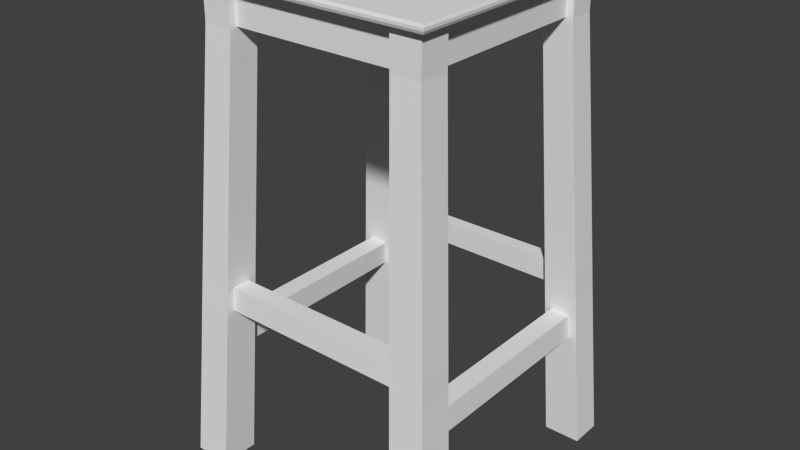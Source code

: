 # Source: tabouret.blend  (saved by Blender 2.77.0; exported with 4.5.12 LTS)
import bpy
from mathutils import Matrix  # noqa: F401  (used for matrix-valued properties, if any)

bpy.ops.wm.read_factory_settings(use_empty=True)
scene = bpy.context.scene
scene.name = 'Scene'

# ---- collections
col_collection_1 = bpy.data.collections.new('Collection 1'); scene.collection.children.link(col_collection_1)

# ---- materials (node trees are filled in below, after node groups)
mat_material = bpy.data.materials.new('Material')
mat_material.alpha_threshold = 0.0
mat_material.use_transparent_shadow = False
mat_material.roughness = 0.5
mat_material.line_color = (0.0, 0.0, 0.0, 1.0)

# ---- material node trees

# ---- world
world_world = bpy.data.worlds.new('World'); scene.world = world_world
world_world.color = (0.05088, 0.05088, 0.05088)
world_world.use_sun_shadow = False
world_world.sun_shadow_jitter_overblur = 0.0
world_world.cycles.sampling_method = 'NONE'
world_world.cycles.sample_map_resolution = 256

# ---- meshes
me_cube = bpy.data.meshes.new('Cube')
me_cube.from_pydata([(1.0, 1.0, -2.173), (1.0, -1.0, -2.173), (-1.0, -1.0, -2.173), (-1.0, 1.0, -2.173), (1.0, 1.0, 1.0), (1.0, -1.0, 1.0), (-1.0, -1.0, 1.0), (-1.0, 1.0, 1.0), (0.942, 1.0, -2.173), (-0.942, 1.0, -2.173), (0.942, -1.0, -2.173), (-0.942, -1.0, -2.173), (0.942, 1.0, 1.0), (-0.942, 1.0, 1.0), (0.942, -1.0, 1.0), (-0.942, -1.0, 1.0), (1.0, -0.9392, -2.173), (-1.0, -0.9392, -2.173), (1.0, -0.9392, 1.0), (-1.0, -0.9392, 1.0), (0.942, -0.9392, 1.0), (-0.942, -0.9392, 1.0), (0.942, -0.9392, -2.173), (-0.942, -0.9392, -2.173), (-1.0, 0.9331, -2.173), (-1.0, 0.9331, 1.0), (0.942, 0.9331, -2.173), (-0.942, 0.9331, -2.173), (1.0, 0.9331, -2.173), (1.0, 0.9331, 1.0), (0.942, 0.9331, 1.0), (-0.942, 0.9331, 1.0), (1.0, 0.7159, -2.173), (1.0, 0.7159, 1.0), (0.942, 0.7159, 1.0), (-0.942, 0.7159, 1.0), (-1.0, 0.7159, -2.173), (-1.0, 0.7159, 1.0), (0.942, 0.7159, -2.173), (-0.942, 0.7159, -2.173), (1.0, -0.6895, -2.173), (1.0, -0.6895, 1.0), (0.942, -0.6895, 1.0), (-0.942, -0.6895, 1.0), (-1.0, -0.6895, -2.173), (-1.0, -0.6895, 1.0), (0.942, -0.6895, -2.173), (-0.942, -0.6895, -2.173), (-0.6933, 1.0, -2.173), (-0.6933, -1.0, -2.173), (-0.6933, 1.0, 1.0), (-0.6933, -1.0, 1.0), (-0.6933, -0.9392, -2.173), (-0.6933, -0.9392, 1.0), (-0.6933, 0.9331, 1.0), (-0.6933, 0.9331, -2.173), (-0.6933, 0.7159, 1.0), (-0.6933, 0.7159, -2.173), (-0.6933, -0.6895, 1.0), (-0.6933, -0.6895, -2.173), (0.6958, -0.9392, 1.0), (0.6958, 0.9331, 1.0), (0.6958, 0.7159, 1.0), (0.6958, -0.6895, 1.0), (0.6958, 1.0, -2.173), (0.6958, -1.0, -2.173), (0.6958, 1.0, 1.0), (0.6958, -1.0, 1.0), (0.6958, -0.9392, -2.173), (0.6958, 0.9331, -2.173), (0.6958, 0.7159, -2.173), (0.6958, -0.6895, -2.173), (-0.8846, 1.0, -2.173), (-0.8846, -1.0, -2.173), (-0.8846, 1.0, 1.0), (-0.8846, -1.0, 1.0), (-0.8846, -0.9392, -2.173), (-0.8846, 0.9331, -2.173), (-0.8846, 0.7159, -2.173), (-0.8846, -0.6895, -2.173), (-0.8846, -0.9392, 1.0), (-0.8846, 0.9331, 1.0), (-0.8846, 0.7159, 1.0), (-0.8846, -0.6895, 1.0), (0.8844, -0.9392, 1.0), (0.8844, 0.9331, 1.0), (0.8844, 0.7159, 1.0), (0.8844, -0.6895, 1.0), (0.8844, 1.0, -2.173), (0.8844, -1.0, -2.173), (0.8844, 1.0, 1.0), (0.8844, -1.0, 1.0), (0.8844, -0.9392, -2.173), (0.8844, 0.9331, -2.173), (0.8844, 0.7159, -2.173), (0.8844, -0.6895, -2.173), (1.0, -0.883, -2.173), (1.0, -0.883, 1.0), (0.942, -0.883, 1.0), (-0.942, -0.883, 1.0), (-1.0, -0.883, -2.173), (-1.0, -0.883, 1.0), (0.942, -0.883, -2.173), (-0.942, -0.883, -2.173), (-0.6933, -0.883, 1.0), (-0.6933, -0.883, -2.173), (0.6958, -0.883, -2.173), (0.6958, -0.883, 1.0), (-0.8846, -0.883, 1.0), (0.8844, -0.883, 1.0), (-1.0, 0.8792, -2.173), (-1.0, 0.8792, 1.0), (0.942, 0.8792, -2.173), (-0.942, 0.8792, -2.173), (1.0, 0.8792, -2.173), (1.0, 0.8792, 1.0), (0.942, 0.8792, 1.0), (-0.942, 0.8792, 1.0), (-0.6933, 0.8792, -2.173), (-0.6933, 0.8792, 1.0), (0.6958, 0.8792, 1.0), (0.6958, 0.8792, -2.173), (-0.8846, 0.8792, 1.0), (0.8844, 0.8792, 1.0), (-1.009, 0.8866, -1.12), (-1.009, 0.8866, -0.05286), (1.009, 0.8866, -1.12), (1.009, 0.8866, -0.05286), (1.009, -0.8905, -1.12), (1.009, -0.8905, -0.05286), (-1.009, -0.8905, -1.12), (-1.009, -0.8905, -0.05286), (0.892, 1.009, -0.05286), (0.892, 1.009, -1.12), (0.892, -1.009, -1.12), (0.892, -1.009, -0.05286), (-0.8921, 1.009, -0.05286), (-0.8921, 1.009, -1.12), (-0.8921, -1.009, -1.12), (-0.8921, -1.009, -0.05286), (0.702, -1.009, -1.12), (0.702, -1.009, -0.05286), (0.702, 1.009, -0.05286), (0.702, 1.009, -1.12), (-0.6995, 1.009, -0.05286), (-0.6995, 1.009, -1.12), (-0.6995, -1.009, -1.12), (-0.6995, -1.009, -0.05286), (1.009, -0.6957, -1.12), (1.009, -0.6957, -0.05286), (-1.009, -0.6957, -1.12), (-1.009, -0.6957, -0.05286), (1.009, 0.7222, -1.12), (1.009, 0.7222, -0.05286), (-1.009, 0.7222, -1.12), (-1.009, 0.7222, -0.05286), (-1.009, 0.9409, -1.12), (-1.009, 0.9409, -0.05286), (1.009, 0.9409, -1.12), (1.009, 0.9409, -0.05286), (1.009, -0.9471, -1.12), (1.009, -0.9471, -0.05286), (-1.009, -0.9471, -1.12), (-1.009, -0.9471, -0.05286), (-0.9499, -1.009, -1.12), (-0.9499, -1.009, -0.05286), (0.9499, -1.009, -1.12), (0.9499, -1.009, -0.05286), (-0.9499, 1.009, -0.05286), (-0.9499, 1.009, -1.12), (0.9499, 1.009, -0.05286), (0.9499, 1.009, -1.12), (-1.009, 1.009, -0.05286), (-1.009, 1.009, -1.12), (-1.009, -1.009, -0.05286), (-1.009, -1.009, -1.12), (1.009, -1.009, -0.05286), (1.009, -1.009, -1.12), (1.009, 1.009, -0.05286), (1.009, 1.009, -1.12), (-1.0, -0.75, -2.173), (-1.0, -0.75, 1.0), (0.942, -0.75, -2.173), (-0.942, -0.75, -2.173), (-0.6933, -0.75, -2.173), (0.6958, -0.75, -2.173), (1.0, -0.75, -2.173), (1.0, -0.75, 1.0), (0.942, -0.75, 1.0), (-0.942, -0.75, 1.0), (-0.6933, -0.75, 1.0), (0.6958, -0.75, 1.0), (-0.8846, -0.75, 1.0), (0.8844, -0.75, 1.0), (-1.009, -0.7566, -1.12), (1.009, -0.7566, -1.12), (-1.009, -0.7566, -0.05286), (1.009, -0.7566, -0.05286), (1.0, 0.7742, -2.173), (1.0, 0.7742, 1.0), (0.942, 0.7742, 1.0), (-0.942, 0.7742, 1.0), (-0.6933, 0.7742, 1.0), (0.6958, 0.7742, 1.0), (-0.8846, 0.7742, 1.0), (0.8844, 0.7742, 1.0), (-1.0, 0.7742, -2.173), (-1.0, 0.7742, 1.0), (0.942, 0.7742, -2.173), (-0.942, 0.7742, -2.173), (-0.6933, 0.7742, -2.173), (0.6958, 0.7742, -2.173), (1.009, 0.7809, -1.12), (1.009, 0.7809, -0.05286), (-1.009, 0.7809, -0.05286), (-1.009, 0.7809, -1.12), (0.7449, 1.0, -2.173), (0.7449, -1.0, -2.173), (0.7449, 1.0, 1.0), (0.7449, -1.0, 1.0), (0.7449, -0.9392, -2.173), (0.7449, 0.9331, -2.173), (0.7449, 0.7159, -2.173), (0.7449, -0.6895, -2.173), (0.7449, -0.9392, 1.0), (0.7449, 0.9331, 1.0), (0.7449, 0.7159, 1.0), (0.7449, -0.6895, 1.0), (0.7449, -0.883, 1.0), (0.7449, 0.8792, 1.0), (0.7514, 1.009, -0.05286), (0.7514, -1.009, -1.12), (0.7514, -1.009, -0.05286), (0.7514, 1.009, -1.12), (0.7449, -0.75, 1.0), (0.7449, 0.7742, 1.0), (-0.7431, -0.9392, 1.0), (-0.7431, 0.9331, 1.0), (-0.7431, 0.7159, 1.0), (-0.7431, -0.6895, 1.0), (-0.7431, 1.0, -2.173), (-0.7431, -1.0, -2.173), (-0.7431, 1.0, 1.0), (-0.7431, -1.0, 1.0), (-0.7431, -0.9392, -2.173), (-0.7431, 0.9331, -2.173), (-0.7431, 0.7159, -2.173), (-0.7431, -0.6895, -2.173), (-0.7431, -0.883, 1.0), (-0.7496, -1.009, -1.12), (-0.7431, 0.8792, 1.0), (-0.7495, 1.009, -1.12), (-0.7496, -1.009, -0.05286), (-0.7495, 1.009, -0.05286), (-0.7431, -0.75, 1.0), (-0.7431, 0.7742, 1.0), (-0.8846, -0.9392, -17.65), (-0.942, -0.9392, -17.65), (0.942, 0.8792, -17.65), (0.942, 0.9331, -17.65), (-0.942, 0.8792, -17.65), (-0.942, 0.9331, -17.65), (-0.8846, 0.9331, -17.65), (-0.8846, 0.7159, -17.65), (-0.942, 0.7159, -17.65), (0.942, -0.75, -17.65), (0.942, -0.6895, -17.65), (-0.942, -0.75, -17.65), (-0.942, -0.6895, -17.65), (-0.8846, -0.6895, -17.65), (-0.6933, 0.8792, -17.65), (-0.6933, 0.9331, -17.65), (-0.6933, -0.75, -17.65), (-0.6933, -0.6895, -17.65), (0.7449, -0.9392, -17.65), (0.6958, -0.9392, -17.65), (0.7449, 0.9331, -17.65), (0.6958, 0.9331, -17.65), (0.7449, 0.7159, -17.65), (0.6958, 0.7159, -17.65), (0.7449, -0.6895, -17.65), (0.6958, -0.6895, -17.65), (0.6958, -0.75, -17.65), (0.6958, 0.8792, -17.65), (-0.7431, -0.9392, -17.65), (-0.7431, 0.9331, -17.65), (-0.7431, 0.7159, -17.65), (-0.7431, -0.6895, -17.65), (-1.07, -1.004, -118.1), (0.942, -0.9392, -17.65), (0.8844, -0.9392, -17.65), (0.8844, 0.9331, -17.65), (0.942, 0.7159, -17.65), (0.8844, 0.7159, -17.65), (0.8844, -0.6895, -17.65), (-1.07, -1.067, -118.1), (0.942, -0.883, -17.65), (-0.942, -0.883, -17.65), (-0.6933, -0.9392, -17.65), (-0.6933, -0.883, -17.65), (0.6958, -0.883, -17.65), (-1.005, -1.067, -118.1), (-0.7875, -1.004, -118.1), (0.7901, -1.003, -118.0), (0.942, 0.7742, -17.65), (-0.942, 0.7742, -17.65), (-0.6933, 0.7742, -17.65), (0.6958, 0.7742, -17.65), (0.7901, -1.067, -118.0), (1.07, -0.8523, -118.0), (1.07, -0.7837, -118.0), (0.8458, -1.067, -118.0), (1.004, -1.067, -118.0), (1.07, -1.067, -118.0), (1.004, -0.7837, -118.0), (0.8458, -0.7837, -118.0), (1.07, -1.003, -118.0), (-0.6933, 0.7159, -17.65), (0.7901, -0.7837, -118.0), (0.7901, -0.8523, -118.0), (-1.1, -1.169, -197.6), (-1.171, -1.169, -197.6), (1.171, 1.092, -197.6), (1.171, 1.159, -197.6), (-1.171, 1.092, -197.6), (-1.171, 1.159, -197.6), (-1.1, 1.159, -197.6), (-1.1, 0.8886, -197.6), (-1.171, 0.8886, -197.6), (1.171, -0.9335, -197.6), (1.171, -0.8584, -197.6), (-1.171, -0.9335, -197.6), (-1.171, -0.8584, -197.6), (-1.1, -0.8584, -197.6), (-0.862, 1.092, -197.6), (-0.862, 1.159, -197.6), (-0.862, -0.9335, -197.6), (-0.862, -0.8584, -197.6), (0.9258, -1.169, -197.6), (0.8649, -1.169, -197.6), (0.9258, 1.159, -197.6), (0.8649, 1.159, -197.6), (0.9258, 0.8886, -197.6), (0.8649, 0.8886, -197.6), (0.9258, -0.8584, -197.6), (0.8649, -0.8584, -197.6), (0.8649, -0.9335, -197.6), (0.8649, 1.092, -197.6), (-0.9238, -1.169, -197.6), (-0.9238, 1.159, -197.6), (-0.9238, 0.8886, -197.6), (-0.9238, -0.8584, -197.6), (-1.1, -0.9335, -197.6), (1.171, -1.169, -197.6), (1.099, -1.169, -197.6), (1.099, 1.159, -197.6), (1.171, 0.8886, -197.6), (1.099, 0.8886, -197.6), (1.099, -0.8584, -197.6), (1.099, -0.9335, -197.6), (1.171, -1.099, -197.6), (-1.171, -1.099, -197.6), (-0.862, -1.169, -197.6), (-0.862, -1.099, -197.6), (0.8649, -1.099, -197.6), (-0.9238, -1.099, -197.6), (-1.1, -1.099, -197.6), (0.9258, -1.099, -197.6), (1.171, 0.9611, -197.6), (-1.171, 0.9611, -197.6), (-0.862, 0.9611, -197.6), (0.8649, 0.9611, -197.6), (-1.1, 0.9611, -197.6), (-1.1, 1.092, -197.6), (1.099, 0.9611, -197.6), (1.099, 1.092, -197.6), (-0.9238, 1.092, -197.6), (0.9258, 1.092, -197.6), (1.099, -1.099, -197.6), (0.9258, -0.9335, -197.6), (-0.9238, -0.9335, -197.6), (-0.862, 0.8886, -197.6), (-0.9238, 0.9611, -197.6), (0.9258, 0.9611, -197.6), (-0.7875, -0.7838, -118.1), (-0.7875, -0.8525, -118.1), (-0.7875, -1.067, -118.1), (-0.844, -1.067, -118.1), (-1.07, -0.8525, -118.1), (-1.07, -0.7838, -118.1), (-1.005, -0.7838, -118.1), (-0.844, -0.7838, -118.1), (0.7901, 0.8122, -118.0), (0.7901, 0.8784, -118.0), (0.7901, 0.9977, -118.0), (0.7901, 1.059, -118.0), (1.07, 1.059, -118.0), (1.07, 0.8122, -118.0), (1.004, 0.8122, -118.0), (0.8458, 0.8122, -118.0), (1.07, 0.9977, -118.0), (1.07, 0.8784, -118.0), (0.8458, 1.059, -118.0), (1.004, 1.059, -118.0), (-1.005, 1.06, -118.5), (-1.07, 1.06, -118.5), (-0.7878, 0.8127, -118.5), (-0.7878, 0.879, -118.5), (-0.8443, 1.06, -118.5), (-1.07, 0.879, -118.5), (-1.07, 0.9982, -118.5), (-0.7878, 1.06, -118.5), (-0.7878, 0.9982, -118.5), (-0.8443, 0.8127, -118.5), (-1.005, 0.8127, -118.5), (-1.07, 0.8127, -118.5), (-1.016, 1.071, -127.9), (-1.082, 1.071, -127.9), (-0.7967, 0.8888, -127.9), (-1.082, 1.009, -127.9), (-0.7967, 1.009, -127.9), (-1.082, 0.8217, -127.9), (-0.7967, 0.8217, -127.9), (-0.8538, 1.071, -127.9), (-1.082, 0.8888, -127.9), (-0.7967, 1.071, -127.9), (-0.8538, 0.8217, -127.9), (-1.016, 0.8217, -127.9), (-0.7966, -1.015, -127.8), (-1.082, -1.08, -127.8), (-0.7966, -0.8624, -127.8), (-0.8537, -1.08, -127.8), (-1.082, -0.7929, -127.8), (-0.8537, -0.7929, -127.8), (-1.016, -1.08, -127.8), (-1.082, -1.015, -127.8), (-0.7966, -0.7929, -127.8), (-0.7966, -1.08, -127.8), (-1.082, -0.8624, -127.8), (-1.016, -0.7929, -127.8), (1.082, -1.015, -128.0), (1.016, -0.7931, -128.0), (0.8559, -1.08, -128.0), (1.082, -0.8626, -128.0), (0.7995, -1.015, -128.0), (0.7995, -0.8626, -128.0), (0.7995, -0.7931, -128.0), (0.8559, -0.7931, -128.0), (1.082, -1.08, -128.0), (1.016, -1.08, -128.0), (1.082, -0.7931, -128.0), (0.7995, -1.08, -128.0), (0.7996, 0.8219, -128.1), (0.7996, 1.01, -128.1), (1.082, 1.072, -128.1), (1.082, 0.8219, -128.1), (0.8559, 0.8219, -128.1), (1.082, 0.8889, -128.1), (1.016, 1.072, -128.1), (0.7996, 0.8889, -128.1), (0.7996, 1.072, -128.1), (1.016, 0.8219, -128.1), (1.082, 1.01, -128.1), (0.8559, 1.072, -128.1), (-0.8058, -1.027, -137.6), (-1.095, -1.092, -137.6), (-0.8058, -0.8724, -137.6), (-0.8635, -1.092, -137.6), (-1.095, -0.8021, -137.6), (-0.8635, -0.8021, -137.6), (-1.028, -1.092, -137.6), (-1.095, -1.027, -137.6), (-0.8058, -0.8021, -137.6), (-0.8058, -1.092, -137.6), (-1.095, -0.8724, -137.6), (-1.028, -0.8021, -137.6), (1.095, -1.027, -137.7), (1.028, -0.8022, -137.7), (0.8656, -1.092, -137.7), (1.095, -0.8725, -137.7), (0.8086, -1.027, -137.7), (0.8086, -0.8725, -137.7), (0.8086, -0.8022, -137.7), (0.8656, -0.8022, -137.7), (1.095, -1.092, -137.7), (1.028, -1.092, -137.7), (1.095, -0.8022, -137.7), (0.8086, -1.092, -137.7), (-0.8155, -1.039, -148.0), (-1.108, -1.105, -148.0), (-0.8155, -0.8829, -148.0), (-0.8739, -1.105, -148.0), (-1.108, -0.8118, -148.0), (-0.8739, -0.8118, -148.0), (-1.04, -1.105, -148.0), (-1.108, -1.039, -148.0), (-0.8155, -0.8118, -148.0), (-0.8155, -1.105, -148.0), (-1.108, -0.8829, -148.0), (-1.04, -0.8118, -148.0), (1.108, -1.039, -147.9), (1.04, -0.8118, -147.9), (0.8759, -1.105, -147.9), (1.108, -0.8829, -147.9), (0.8182, -1.039, -147.9), (0.8182, -0.8829, -147.9), (0.8182, -0.8118, -147.9), (0.8759, -0.8118, -147.9), (1.108, -1.105, -147.9), (1.04, -1.105, -147.9), (1.108, -0.8118, -147.9), (0.8182, -1.105, -147.9), (-1.028, 1.084, -137.8), (-1.095, 1.084, -137.8), (-0.8059, 0.899, -137.8), (-1.095, 1.021, -137.8), (-0.8059, 1.021, -137.8), (-1.095, 0.8312, -137.8), (-0.8059, 0.8312, -137.8), (-0.8637, 1.084, -137.8), (-1.095, 0.899, -137.8), (-0.8059, 1.084, -137.8), (-0.8637, 0.8312, -137.8), (-1.028, 0.8312, -137.8), (-1.04, 1.096, -147.8), (-1.108, 1.096, -147.8), (-0.8153, 0.9094, -147.8), (-1.108, 1.033, -147.8), (-0.8153, 1.033, -147.8), (-1.108, 0.8409, -147.8), (-0.8153, 0.8409, -147.8), (-0.8738, 1.096, -147.8), (-1.108, 0.9094, -147.8), (-0.8153, 1.096, -147.8), (-0.8738, 0.8409, -147.8), (-1.04, 0.8409, -147.8), (0.8087, 0.8313, -137.9), (0.8087, 1.021, -137.9), (1.095, 1.084, -137.9), (1.095, 0.8313, -137.9), (0.8657, 0.8313, -137.9), (1.095, 0.8991, -137.9), (1.028, 1.084, -137.9), (0.8087, 0.8991, -137.9), (0.8087, 1.084, -137.9), (1.028, 0.8313, -137.9), (1.095, 1.021, -137.9), (0.8657, 1.084, -137.9), (0.8182, 0.8409, -147.9), (0.8182, 1.033, -147.9), (1.108, 1.096, -147.9), (1.108, 0.8409, -147.9), (0.8758, 0.8409, -147.9), (1.108, 0.9095, -147.9), (1.04, 1.096, -147.9), (0.8182, 0.9095, -147.9), (0.8182, 1.096, -147.9), (1.04, 0.8409, -147.9), (1.108, 1.033, -147.9), (0.8758, 1.096, -147.9)], [], [(23, 11, 2, 17), (21, 19, 6, 15), (161, 18, 5, 176), (165, 15, 6, 174), (157, 25, 7, 172), (169, 9, 3, 173), (179, 0, 8, 171), (137, 72, 9, 169), (176, 5, 14, 167), (139, 75, 15, 165), (18, 20, 14, 5), (80, 21, 15, 75), (16, 1, 10, 22), (76, 73, 11, 23), (2, 175, 162, 17), (96, 16, 22, 102), (108, 99, 21, 80), (97, 98, 20, 18), (174, 6, 19, 163), (129, 97, 18, 161), (99, 101, 19, 21), (103, 23, 17, 100), (9, 27, 24, 3), (13, 7, 25, 31), (178, 4, 29, 159), (4, 12, 30, 29), (74, 13, 31, 81), (0, 28, 26, 8), (72, 77, 27, 9), (125, 111, 25, 157), (151, 45, 37, 155), (209, 39, 36, 206), (201, 207, 37, 35), (213, 199, 33, 153), (199, 200, 34, 33), (204, 201, 35, 82), (198, 32, 38, 208), (13, 168, 172, 7), (196, 181, 45, 151), (39, 47, 44, 36), (35, 37, 45, 43), (153, 33, 41, 149), (33, 34, 42, 41), (82, 35, 43, 83), (32, 40, 46, 38), (78, 79, 47, 39), (70, 71, 59, 57), (62, 56, 58, 63), (211, 70, 57, 210), (203, 202, 56, 62), (64, 69, 55, 48), (66, 50, 54, 61), (107, 104, 53, 60), (106, 68, 52, 105), (68, 65, 49, 52), (60, 53, 51, 67), (141, 67, 51, 147), (143, 64, 48, 145), (233, 216, 64, 143), (232, 219, 67, 141), (224, 60, 67, 219), (220, 217, 65, 68), (177, 176, 167, 166), (228, 107, 60, 224), (218, 66, 61, 225), (216, 221, 69, 64), (235, 203, 62, 226), (77, 245, 285, 262), (226, 62, 63, 227), (222, 223, 71, 70), (47, 79, 269, 268), (238, 82, 83, 239), (68, 106, 300, 275), (255, 204, 82, 238), (240, 245, 77, 72), (242, 74, 81, 237), (248, 108, 80, 236), (4, 178, 170, 12), (244, 241, 73, 76), (236, 80, 75, 243), (252, 243, 75, 139), (251, 240, 72, 137), (38, 46, 95, 94), (34, 86, 87, 42), (244, 76, 256, 284), (200, 205, 86, 34), (8, 26, 93, 88), (12, 90, 85, 30), (98, 109, 84, 20), (168, 169, 173, 172), (22, 10, 89, 92), (20, 84, 91, 14), (167, 14, 91, 135), (171, 8, 88, 133), (1, 177, 166, 10), (188, 193, 109, 98), (105, 52, 298, 299), (254, 192, 108, 248), (234, 191, 107, 228), (76, 23, 257, 256), (184, 185, 282, 272), (191, 190, 104, 107), (163, 19, 101, 131), (183, 103, 100, 180), (189, 181, 101, 99), (197, 187, 97, 129), (187, 188, 98, 97), (192, 189, 99, 108), (186, 96, 102, 182), (30, 85, 123, 116), (128, 129, 161, 160), (237, 81, 122, 250), (124, 125, 157, 156), (225, 61, 120, 229), (61, 54, 119, 120), (69, 121, 118, 55), (211, 210, 306, 307), (28, 114, 112, 26), (81, 31, 117, 122), (29, 30, 116, 115), (159, 29, 115, 127), (31, 25, 111, 117), (27, 113, 110, 24), (214, 207, 111, 125), (78, 39, 264, 263), (74, 136, 168, 13), (106, 105, 299, 300), (164, 165, 174, 175), (160, 161, 176, 177), (24, 156, 173, 3), (209, 113, 260, 305), (73, 138, 164, 11), (23, 103, 297, 257), (247, 59, 273, 287), (178, 179, 171, 170), (179, 178, 159, 158), (11, 164, 175, 2), (113, 27, 261, 260), (156, 157, 172, 173), (175, 174, 163, 162), (136, 137, 169, 168), (221, 93, 291, 276), (138, 139, 165, 164), (112, 208, 304, 258), (96, 128, 160, 16), (0, 179, 158, 28), (16, 160, 177, 1), (71, 223, 280, 281), (110, 124, 156, 24), (102, 22, 289, 296), (32, 152, 148, 40), (212, 213, 153, 152), (194, 196, 151, 150), (180, 194, 150, 44), (44, 150, 154, 36), (152, 153, 149, 148), (198, 212, 152, 32), (150, 151, 155, 154), (65, 140, 146, 49), (142, 143, 145, 144), (218, 230, 142, 66), (217, 231, 140, 65), (230, 233, 143, 142), (140, 141, 147, 146), (66, 142, 144, 50), (231, 232, 141, 140), (241, 249, 138, 73), (170, 171, 133, 132), (166, 167, 135, 134), (12, 170, 132, 90), (253, 251, 137, 136), (249, 252, 139, 138), (242, 253, 136, 74), (10, 166, 134, 89), (158, 159, 127, 126), (17, 162, 130, 100), (206, 215, 124, 110), (186, 195, 128, 96), (162, 163, 131, 130), (195, 197, 129, 128), (215, 214, 125, 124), (28, 158, 126, 114), (148, 149, 197, 195), (40, 148, 195, 186), (100, 130, 194, 180), (130, 131, 196, 194), (57, 246, 286, 317), (26, 112, 258, 259), (40, 186, 182, 46), (83, 43, 189, 192), (41, 42, 188, 187), (149, 41, 187, 197), (43, 45, 181, 189), (47, 183, 180, 44), (63, 58, 190, 191), (71, 185, 184, 59), (92, 220, 274, 290), (227, 63, 191, 234), (239, 83, 192, 254), (222, 70, 279, 278), (42, 87, 193, 188), (131, 101, 181, 196), (154, 155, 214, 215), (36, 154, 215, 206), (114, 126, 212, 198), (126, 127, 213, 212), (155, 37, 207, 214), (103, 183, 267, 297), (116, 123, 205, 200), (245, 55, 271, 285), (250, 122, 204, 255), (79, 78, 263, 269), (27, 77, 262, 261), (229, 120, 203, 235), (120, 119, 202, 203), (69, 221, 276, 277), (114, 198, 208, 112), (122, 117, 201, 204), (115, 116, 200, 199), (127, 115, 199, 213), (117, 111, 207, 201), (113, 209, 206, 110), (123, 229, 235, 205), (182, 102, 296, 265), (87, 227, 234, 193), (52, 244, 284, 298), (134, 135, 232, 231), (132, 133, 233, 230), (89, 134, 231, 217), (90, 132, 230, 218), (59, 184, 272, 273), (220, 68, 275, 274), (85, 225, 229, 123), (121, 69, 277, 283), (193, 234, 228, 109), (246, 247, 287, 286), (86, 226, 227, 87), (183, 47, 268, 267), (205, 235, 226, 86), (88, 93, 221, 216), (90, 218, 225, 85), (109, 228, 224, 84), (92, 89, 217, 220), (84, 224, 219, 91), (135, 91, 219, 232), (133, 88, 216, 233), (94, 95, 294, 293), (119, 250, 255, 202), (46, 182, 265, 266), (58, 239, 254, 190), (50, 144, 253, 242), (146, 147, 252, 249), (144, 145, 251, 253), (49, 146, 249, 241), (70, 211, 307, 279), (95, 46, 266, 294), (54, 237, 250, 119), (190, 254, 248, 104), (118, 121, 283, 270), (145, 48, 240, 251), (147, 51, 243, 252), (53, 236, 243, 51), (52, 49, 241, 244), (104, 248, 236, 53), (50, 242, 237, 54), (48, 55, 245, 240), (202, 255, 238, 56), (210, 57, 317, 306), (56, 238, 239, 58), (57, 59, 247, 246), (494, 489, 321, 320), (286, 287, 269, 263), (506, 507, 344, 345), (495, 498, 331, 361), (548, 555, 371, 343), (552, 548, 343, 342), (282, 300, 299, 272), (503, 500, 360, 329), (501, 510, 330, 358), (493, 496, 337, 351), (526, 530, 381, 370), (555, 549, 347, 371), (556, 559, 340, 341), (551, 557, 357, 356), (530, 534, 350, 381), (529, 532, 369, 328), (528, 526, 370, 334), (502, 511, 339, 338), (507, 501, 358, 344), (554, 550, 323, 355), (531, 533, 335, 349), (553, 551, 356, 368), (532, 527, 324, 369), (496, 490, 336, 337), (557, 552, 342, 357), (508, 509, 354, 353), (283, 307, 306, 270), (497, 491, 348, 362), (558, 553, 368, 322), (533, 528, 334, 335), (559, 554, 355, 340), (492, 499, 333, 332), (293, 294, 280, 278), (509, 502, 338, 354), (498, 492, 332, 331), (499, 493, 351, 333), (510, 503, 329, 330), (534, 535, 327, 350), (511, 504, 364, 339), (535, 529, 328, 327), (22, 92, 290, 289), (185, 71, 281, 282), (223, 222, 278, 280), (208, 38, 292, 304), (93, 26, 259, 291), (55, 118, 270, 271), (39, 209, 305, 264), (38, 94, 293, 292), (383, 342, 343, 371), (382, 350, 327, 372), (372, 369, 324, 373), (380, 365, 366, 352), (379, 367, 364, 346), (374, 375, 322, 368), (340, 355, 375, 377), (338, 367, 378, 354), (324, 325, 326, 373), (322, 375, 355, 323), (354, 378, 360, 353), (321, 361, 366, 320), (348, 365, 363, 362), (376, 373, 326, 349), (329, 360, 378, 359), (331, 352, 366, 361), (332, 333, 352, 331), (330, 329, 359, 358), (344, 379, 346, 345), (351, 380, 352, 333), (357, 374, 368, 356), (327, 328, 369, 372), (376, 382, 372, 373), (377, 383, 371, 347), (375, 374, 383, 377), (358, 359, 379, 344), (339, 364, 367, 338), (341, 340, 377, 347), (359, 378, 367, 379), (374, 357, 342, 383), (334, 370, 382, 376), (337, 336, 380, 351), (334, 376, 349, 335), (320, 366, 365, 348), (336, 363, 365, 380), (370, 381, 350, 382), (490, 488, 363, 336), (505, 506, 345, 346), (550, 558, 322, 323), (500, 508, 353, 360), (504, 505, 346, 364), (549, 556, 341, 347), (527, 525, 325, 324), (489, 495, 361, 321), (491, 494, 320, 348), (525, 524, 326, 325), (488, 497, 362, 363), (524, 531, 349, 326), (300, 282, 319, 303), (296, 289, 313, 316), (282, 281, 318, 319), (275, 300, 303, 308), (266, 265, 309, 310), (290, 274, 311, 312), (289, 290, 312, 313), (280, 294, 314, 315), (274, 275, 308, 311), (294, 266, 310, 314), (265, 296, 316, 309), (281, 280, 315, 318), (299, 298, 386, 302), (284, 256, 301, 387), (257, 297, 288, 295), (272, 299, 302, 385), (269, 287, 391, 390), (267, 268, 389, 388), (268, 269, 390, 389), (298, 284, 387, 386), (273, 272, 385, 384), (287, 273, 384, 391), (297, 267, 388, 288), (256, 257, 295, 301), (283, 277, 395, 394), (259, 258, 400, 396), (276, 291, 403, 402), (258, 304, 401, 400), (293, 278, 399, 398), (304, 292, 397, 401), (291, 259, 396, 403), (292, 293, 398, 397), (277, 276, 402, 395), (307, 283, 394, 393), (278, 279, 392, 399), (279, 307, 393, 392), (262, 285, 408, 404), (261, 262, 404, 405), (260, 261, 405, 410), (263, 264, 415, 414), (286, 263, 414, 413), (271, 270, 412, 411), (305, 260, 410, 409), (285, 271, 411, 408), (270, 306, 407, 412), (264, 305, 409, 415), (317, 286, 413, 406), (306, 317, 406, 407), (404, 408, 423, 416), (405, 404, 416, 417), (410, 405, 417, 419), (414, 415, 421, 427), (413, 414, 427, 426), (411, 412, 420, 425), (409, 410, 419, 424), (408, 411, 425, 423), (477, 501, 557, 545), (415, 409, 424, 421), (406, 413, 426, 422), (407, 406, 422, 418), (302, 386, 437, 428), (387, 301, 434, 431), (295, 288, 435, 429), (417, 416, 512, 513), (390, 391, 433, 439), (388, 389, 432, 438), (389, 390, 439, 432), (386, 387, 431, 437), (384, 385, 430, 436), (391, 384, 436, 433), (288, 388, 438, 435), (301, 295, 429, 434), (469, 522, 523, 475), (316, 313, 448, 440), (319, 318, 446, 445), (308, 303, 444, 451), (310, 309, 443, 450), (312, 311, 442, 449), (313, 312, 449, 448), (315, 314, 441, 447), (311, 308, 451, 442), (314, 310, 450, 441), (309, 316, 440, 443), (318, 315, 447, 446), (394, 395, 460, 453), (396, 400, 462, 454), (402, 403, 458, 463), (400, 401, 457, 462), (398, 399, 456, 461), (401, 397, 455, 457), (403, 396, 454, 458), (397, 398, 461, 455), (395, 402, 463, 460), (507, 483, 540, 552), (399, 392, 452, 456), (392, 393, 459, 452), (428, 437, 473, 464), (431, 434, 470, 467), (429, 435, 471, 465), (430, 428, 464, 466), (439, 433, 469, 475), (438, 432, 468, 474), (432, 439, 475, 468), (437, 431, 467, 473), (436, 430, 466, 472), (433, 436, 472, 469), (435, 438, 474, 471), (434, 429, 465, 470), (444, 445, 481, 480), (440, 448, 484, 476), (445, 446, 482, 481), (451, 444, 480, 487), (450, 443, 479, 486), (449, 442, 478, 485), (448, 449, 485, 484), (447, 441, 477, 483), (442, 451, 487, 478), (441, 450, 486, 477), (443, 440, 476, 479), (446, 447, 483, 482), (464, 473, 497, 488), (467, 470, 494, 491), (465, 471, 495, 489), (466, 464, 488, 490), (416, 423, 519, 512), (474, 468, 492, 498), (468, 475, 499, 492), (473, 467, 491, 497), (472, 466, 490, 496), (469, 472, 496, 493), (471, 474, 498, 495), (470, 465, 489, 494), (480, 481, 505, 504), (476, 484, 508, 500), (481, 482, 506, 505), (487, 480, 504, 511), (486, 479, 503, 510), (485, 478, 502, 509), (484, 485, 509, 508), (501, 507, 552, 557), (478, 487, 511, 502), (477, 486, 510, 501), (479, 476, 500, 503), (482, 483, 507, 506), (419, 417, 513, 515), (427, 421, 517, 523), (426, 427, 523, 522), (425, 420, 516, 521), (424, 419, 515, 520), (423, 425, 521, 519), (420, 418, 514, 516), (421, 424, 520, 517), (422, 426, 522, 518), (418, 422, 518, 514), (512, 519, 531, 524), (513, 512, 524, 525), (515, 513, 525, 527), (523, 517, 529, 535), (493, 499, 535, 534), (521, 516, 528, 533), (520, 515, 527, 532), (519, 521, 533, 531), (516, 514, 526, 528), (517, 520, 532, 529), (518, 522, 534, 530), (514, 518, 530, 526), (453, 460, 544, 537), (454, 462, 546, 538), (463, 458, 542, 547), (462, 457, 541, 546), (461, 456, 540, 545), (457, 455, 539, 541), (458, 454, 538, 542), (455, 461, 545, 539), (460, 463, 547, 544), (459, 453, 537, 543), (456, 452, 536, 540), (452, 459, 543, 536), (537, 544, 556, 549), (538, 546, 558, 550), (547, 542, 554, 559), (546, 541, 553, 558), (477, 545, 540, 483), (541, 539, 551, 553), (542, 538, 550, 554), (539, 545, 557, 551), (544, 547, 559, 556), (543, 537, 549, 555), (540, 536, 548, 552), (536, 543, 555, 548), (475, 523, 535, 499), (469, 493, 534, 522), (394, 412, 407, 393), (418, 420, 453, 459), (459, 393, 407, 418), (420, 412, 394, 453), (319, 385, 302, 303), (428, 430, 445, 444), (428, 444, 303, 302), (445, 430, 385, 319)])
me_cube.materials.append(mat_material)
me_cube.use_remesh_preserve_volume = False
me_cube.use_remesh_preserve_attributes = False
me_cube.use_mirror_vertex_groups = False
me_cube.update()

# ---- objects
ob_cube = bpy.data.objects.new('Cube', me_cube)

# ---- transforms, parenting, visibility, modifiers, constraints
ob_cube.location = (0.04384, -0.02467, 0.3092)
ob_cube.scale = (0.25, 0.25, 0.005)
ob_cube.lock_rotations_4d = False
ob_cube.empty_display_type = 'ARROWS'
ob_cube.lineart.crease_threshold = 0.0

# ---- collection membership
col_collection_1.objects.link(ob_cube)

# ---- scene / render settings (as saved in the file)
scene.frame_start = 1; scene.frame_end = 250; scene.frame_set(1)
scene.render.engine = 'BLENDER_EEVEE_NEXT'
scene.render.resolution_percentage = 50
scene.render.dither_intensity = 0.0
scene.cycles.use_denoising = False
scene.cycles.samples = 10
scene.cycles.sampling_pattern = 'TABULATED_SOBOL'
scene.cycles.light_sampling_threshold = 0.0
scene.cycles.use_adaptive_sampling = False
scene.cycles.use_light_tree = False
scene.cycles.blur_glossy = 0.0
scene.cycles.pixel_filter_type = 'GAUSSIAN'
scene.cycles.sample_clamp_indirect = 0.0
scene.view_settings.view_transform = 'Standard'
bpy.context.view_layer.update()

# ---- added for rendering (the .blend has no active camera and no usable light): camera, sun
cam_auto = bpy.data.cameras.new('AutoCamera')
cam_auto.lens = 50.0
cam_auto.sensor_width = 36.0
cam_auto.clip_end = 1000.0
ob_auto_camera = bpy.data.objects.new('AutoCamera', cam_auto)
scene.collection.objects.link(ob_auto_camera)
ob_auto_camera.location = (1.23846, -1.45949, 0.773413)
ob_auto_camera.rotation_euler = (1.09748, -7.21219e-08, 0.694738)
scene.camera = ob_auto_camera
light_auto_sun = bpy.data.lights.new('AutoSun', 'SUN')
light_auto_sun.energy = 3.0
light_auto_sun.angle = 0.0523599
ob_auto_sun = bpy.data.objects.new('AutoSun', light_auto_sun)
scene.collection.objects.link(ob_auto_sun)
ob_auto_sun.rotation_euler = (0.872665, 0.174533, 0.523599)
bpy.context.view_layer.update()
